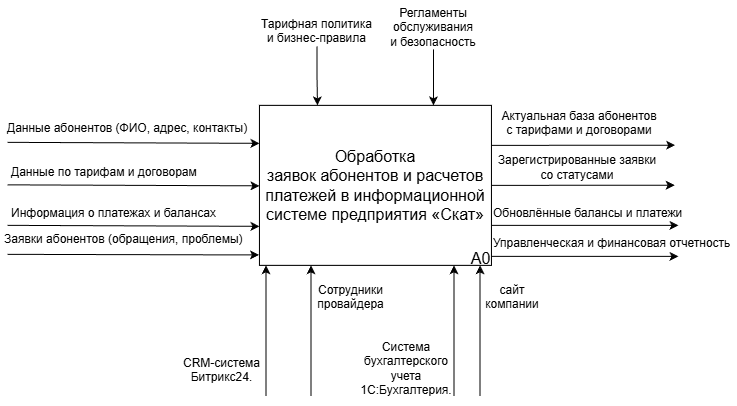

The diagram above was exported from draw.io. Its source (the exported page's mxGraphModel, read from the mxfile embedded in the PNG):
<mxGraphModel dx="715" dy="395" grid="0" gridSize="10" guides="1" tooltips="1" connect="1" arrows="1" fold="1" page="1" pageScale="1" pageWidth="827" pageHeight="1169" math="0" shadow="0">
  <root>
    <mxCell id="0" />
    <mxCell id="1" parent="0" />
    <mxCell id="Q7REYueZkOhDIfg874MO-1" edge="1" parent="1" source="Q7REYueZkOhDIfg874MO-4" style="edgeStyle=orthogonalEdgeStyle;rounded=0;orthogonalLoop=1;jettySize=auto;html=1;exitX=1;exitY=0.25;exitDx=0;exitDy=0;">
      <mxGeometry relative="1" as="geometry">
        <mxPoint x="1105.1353424427123" y="617.1837135137514" as="targetPoint" />
      </mxGeometry>
    </mxCell>
    <mxCell id="Q7REYueZkOhDIfg874MO-2" edge="1" parent="1" source="Q7REYueZkOhDIfg874MO-4" style="edgeStyle=orthogonalEdgeStyle;rounded=0;orthogonalLoop=1;jettySize=auto;html=1;exitX=1;exitY=0.5;exitDx=0;exitDy=0;">
      <mxGeometry relative="1" as="geometry">
        <mxPoint x="1104.7124965579012" y="657.1837135137514" as="targetPoint" />
      </mxGeometry>
    </mxCell>
    <mxCell id="Q7REYueZkOhDIfg874MO-3" edge="1" parent="1" source="Q7REYueZkOhDIfg874MO-4" style="edgeStyle=orthogonalEdgeStyle;rounded=0;orthogonalLoop=1;jettySize=auto;html=1;exitX=1;exitY=0.75;exitDx=0;exitDy=0;">
      <mxGeometry relative="1" as="geometry">
        <mxPoint x="1108.4545974731445" y="697.3465042114258" as="targetPoint" />
      </mxGeometry>
    </mxCell>
    <mxCell id="Q7REYueZkOhDIfg874MO-4" parent="1" style="rounded=0;whiteSpace=wrap;html=1;" value="&lt;div&gt;&lt;span style=&quot;font-size: 16px;&quot;&gt;Обработка заявок&amp;nbsp;&lt;/span&gt;&lt;span style=&quot;font-size: 16px; background-color: transparent; color: light-dark(rgb(0, 0, 0), rgb(255, 255, 255));&quot;&gt;абонентов&amp;nbsp;&lt;/span&gt;&lt;span style=&quot;font-size: 16px; background-color: transparent; color: light-dark(rgb(0, 0, 0), rgb(255, 255, 255));&quot;&gt;и расчетов платежей в информационной системе предприятия «Скат»&lt;/span&gt;&lt;/div&gt;" vertex="1">
      <mxGeometry height="160" width="232" x="689.4545974731445" y="577.3465042114258" as="geometry" />
    </mxCell>
    <mxCell id="Q7REYueZkOhDIfg874MO-5" parent="1" style="text;whiteSpace=wrap;" value="Данные абонентов (ФИО, адрес, контакты)" vertex="1">
      <mxGeometry height="27" width="245" x="435.45459747314453" y="586.3465042114258" as="geometry" />
    </mxCell>
    <mxCell id="Q7REYueZkOhDIfg874MO-6" parent="1" style="text;whiteSpace=wrap;" value="Данные по тарифам и договорам" vertex="1">
      <mxGeometry height="24" width="192" x="439.45459747314453" y="630.3465042114258" as="geometry" />
    </mxCell>
    <mxCell id="Q7REYueZkOhDIfg874MO-7" parent="1" style="text;whiteSpace=wrap;" value="Информация о платежах и балансах" vertex="1">
      <mxGeometry height="22" width="213" x="439.45459747314453" y="671.3465042114258" as="geometry" />
    </mxCell>
    <mxCell id="Q7REYueZkOhDIfg874MO-8" parent="1" style="text;whiteSpace=wrap;" value="Заявки абонентов (обращения, проблемы)" vertex="1">
      <mxGeometry height="25" width="245" x="432.45459747314453" y="697.3465042114258" as="geometry" />
    </mxCell>
    <mxCell id="Q7REYueZkOhDIfg874MO-9" edge="1" parent="1" style="endArrow=classic;html=1;rounded=0;entryX=-0.002;entryY=0.935;entryDx=0;entryDy=0;entryPerimeter=0;" target="Q7REYueZkOhDIfg874MO-4" value="">
      <mxGeometry height="50" relative="1" width="50" as="geometry">
        <mxPoint x="437.45459747314453" y="726.3465042114258" as="sourcePoint" />
        <mxPoint x="657.4545974731445" y="763.3465042114258" as="targetPoint" />
      </mxGeometry>
    </mxCell>
    <mxCell id="Q7REYueZkOhDIfg874MO-10" edge="1" parent="1" style="endArrow=classic;html=1;rounded=0;entryX=-0.002;entryY=0.935;entryDx=0;entryDy=0;entryPerimeter=0;" value="">
      <mxGeometry height="50" relative="1" width="50" as="geometry">
        <mxPoint x="437.45459747314453" y="697.3465042114258" as="sourcePoint" />
        <mxPoint x="689.4545974731445" y="698.3465042114258" as="targetPoint" />
      </mxGeometry>
    </mxCell>
    <mxCell id="Q7REYueZkOhDIfg874MO-11" edge="1" parent="1" style="endArrow=classic;html=1;rounded=0;entryX=-0.002;entryY=0.935;entryDx=0;entryDy=0;entryPerimeter=0;" value="">
      <mxGeometry height="50" relative="1" width="50" as="geometry">
        <mxPoint x="437.45459747314453" y="656.8465042114258" as="sourcePoint" />
        <mxPoint x="689.4545974731445" y="657.8465042114258" as="targetPoint" />
      </mxGeometry>
    </mxCell>
    <mxCell id="Q7REYueZkOhDIfg874MO-12" edge="1" parent="1" style="endArrow=classic;html=1;rounded=0;entryX=-0.002;entryY=0.935;entryDx=0;entryDy=0;entryPerimeter=0;" value="">
      <mxGeometry height="50" relative="1" width="50" as="geometry">
        <mxPoint x="437.45459747314453" y="614.3465042114258" as="sourcePoint" />
        <mxPoint x="689.4545974731445" y="615.3465042114258" as="targetPoint" />
      </mxGeometry>
    </mxCell>
    <mxCell id="Q7REYueZkOhDIfg874MO-13" edge="1" parent="1" source="Q7REYueZkOhDIfg874MO-14" style="edgeStyle=orthogonalEdgeStyle;rounded=0;orthogonalLoop=1;jettySize=auto;html=1;exitX=0.5;exitY=1;exitDx=0;exitDy=0;entryX=0.25;entryY=0;entryDx=0;entryDy=0;" target="Q7REYueZkOhDIfg874MO-4">
      <mxGeometry relative="1" as="geometry" />
    </mxCell>
    <mxCell id="Q7REYueZkOhDIfg874MO-14" parent="1" style="text;whiteSpace=wrap;align=center;" value="Тарифная политика&#10;и бизнес-правила" vertex="1">
      <mxGeometry height="36" width="115" x="689.4545974731445" y="482.3465042114258" as="geometry" />
    </mxCell>
    <mxCell id="Q7REYueZkOhDIfg874MO-15" edge="1" parent="1" source="Q7REYueZkOhDIfg874MO-16" style="edgeStyle=orthogonalEdgeStyle;rounded=0;orthogonalLoop=1;jettySize=auto;html=1;entryX=0.75;entryY=0;entryDx=0;entryDy=0;" target="Q7REYueZkOhDIfg874MO-4">
      <mxGeometry relative="1" as="geometry" />
    </mxCell>
    <mxCell id="Q7REYueZkOhDIfg874MO-16" parent="1" style="text;whiteSpace=wrap;align=center;" value="Регламенты обслуживания&#10;и безопасность" vertex="1">
      <mxGeometry height="50" width="140" x="793.4545974731445" y="471.3465042114258" as="geometry" />
    </mxCell>
    <mxCell id="Q7REYueZkOhDIfg874MO-17" parent="1" style="text;whiteSpace=wrap;align=center;" value="Актуальная база абонентов&#10;c тарифами и договорами" vertex="1">
      <mxGeometry height="36" width="164" x="927.4545974731445" y="574.3465042114258" as="geometry" />
    </mxCell>
    <mxCell id="Q7REYueZkOhDIfg874MO-18" parent="1" style="text;html=1;whiteSpace=wrap;strokeColor=none;fillColor=none;align=center;verticalAlign=middle;rounded=0;" value="Зарегистрированные заявки cо статусами" vertex="1">
      <mxGeometry height="30" width="172" x="921.4545974731445" y="624.3465042114258" as="geometry" />
    </mxCell>
    <mxCell id="Q7REYueZkOhDIfg874MO-19" parent="1" style="text;whiteSpace=wrap;" value="Обновлённые балансы и платежи" vertex="1">
      <mxGeometry height="24" width="192" x="921.4545974731445" y="671.3465042114258" as="geometry" />
    </mxCell>
    <mxCell id="Q7REYueZkOhDIfg874MO-20" edge="1" parent="1" style="edgeStyle=orthogonalEdgeStyle;rounded=0;orthogonalLoop=1;jettySize=auto;html=1;exitX=1;exitY=0.75;exitDx=0;exitDy=0;">
      <mxGeometry relative="1" as="geometry">
        <mxPoint x="921.4545974731445" y="728.3465042114258" as="sourcePoint" />
        <mxPoint x="1108.4545974731445" y="728.3465042114258" as="targetPoint" />
      </mxGeometry>
    </mxCell>
    <mxCell id="Q7REYueZkOhDIfg874MO-21" parent="1" style="text;whiteSpace=wrap;" value="Управленческая и финансовая отчетность" vertex="1">
      <mxGeometry height="36" width="244.66" x="921.4569073922294" y="701.3495744541713" as="geometry" />
    </mxCell>
    <mxCell id="Q7REYueZkOhDIfg874MO-23" parent="1" style="text;whiteSpace=wrap;align=center;" value="Сотрудники провайдера" vertex="1">
      <mxGeometry height="36" width="78.5" x="741.0045974731445" y="747.9965042114258" as="geometry" />
    </mxCell>
    <mxCell id="Q7REYueZkOhDIfg874MO-25" parent="1" style="text;whiteSpace=wrap;align=center;" value="CRM-система Битрикс24." vertex="1">
      <mxGeometry height="36" width="118.59" x="592.0045974731445" y="820.9965042114258" as="geometry" />
    </mxCell>
    <mxCell id="Q7REYueZkOhDIfg874MO-27" parent="1" style="text;whiteSpace=wrap;align=center;" value="Система бухгалтерского учета 1С:Бухгалтерия." vertex="1">
      <mxGeometry height="36" width="80.19" x="796.0045974731444" y="804.9965042114258" as="geometry" />
    </mxCell>
    <mxCell id="Q7REYueZkOhDIfg874MO-28" parent="1" style="text;whiteSpace=wrap;align=center;" value="сайт компании" vertex="1">
      <mxGeometry height="36" width="80.19" x="901.9969073922292" y="747.9995744541712" as="geometry" />
    </mxCell>
    <mxCell id="Q7REYueZkOhDIfg874MO-30" parent="1" style="text;whiteSpace=wrap;align=center;fontSize=16;" value="А0" vertex="1">
      <mxGeometry height="11.14" width="16.69" x="902" y="713.78" as="geometry" />
    </mxCell>
    <mxCell id="Q7REYueZkOhDIfg874MO-33" edge="1" parent="1" style="endArrow=classic;html=1;rounded=0;entryX=0.817;entryY=1.001;entryDx=0;entryDy=0;entryPerimeter=0;" value="">
      <mxGeometry height="50" relative="1" width="50" as="geometry">
        <mxPoint x="884.0000000000001" y="868" as="sourcePoint" />
        <mxPoint x="884.0000000000001" y="737.35" as="targetPoint" />
      </mxGeometry>
    </mxCell>
    <mxCell id="Q7REYueZkOhDIfg874MO-34" edge="1" parent="1" style="endArrow=classic;html=1;rounded=0;entryX=0.817;entryY=1.001;entryDx=0;entryDy=0;entryPerimeter=0;" value="">
      <mxGeometry height="50" relative="1" width="50" as="geometry">
        <mxPoint x="910.06" y="868" as="sourcePoint" />
        <mxPoint x="910.06" y="737.35" as="targetPoint" />
      </mxGeometry>
    </mxCell>
    <mxCell id="Q7REYueZkOhDIfg874MO-35" edge="1" parent="1" style="endArrow=classic;html=1;rounded=0;entryX=0.817;entryY=1.001;entryDx=0;entryDy=0;entryPerimeter=0;" value="">
      <mxGeometry height="50" relative="1" width="50" as="geometry">
        <mxPoint x="741" y="868" as="sourcePoint" />
        <mxPoint x="741" y="737.35" as="targetPoint" />
      </mxGeometry>
    </mxCell>
    <mxCell id="Q7REYueZkOhDIfg874MO-36" edge="1" parent="1" style="endArrow=classic;html=1;rounded=0;entryX=0.817;entryY=1.001;entryDx=0;entryDy=0;entryPerimeter=0;" value="">
      <mxGeometry height="50" relative="1" width="50" as="geometry">
        <mxPoint x="696" y="868" as="sourcePoint" />
        <mxPoint x="696" y="737.35" as="targetPoint" />
      </mxGeometry>
    </mxCell>
  </root>
</mxGraphModel>